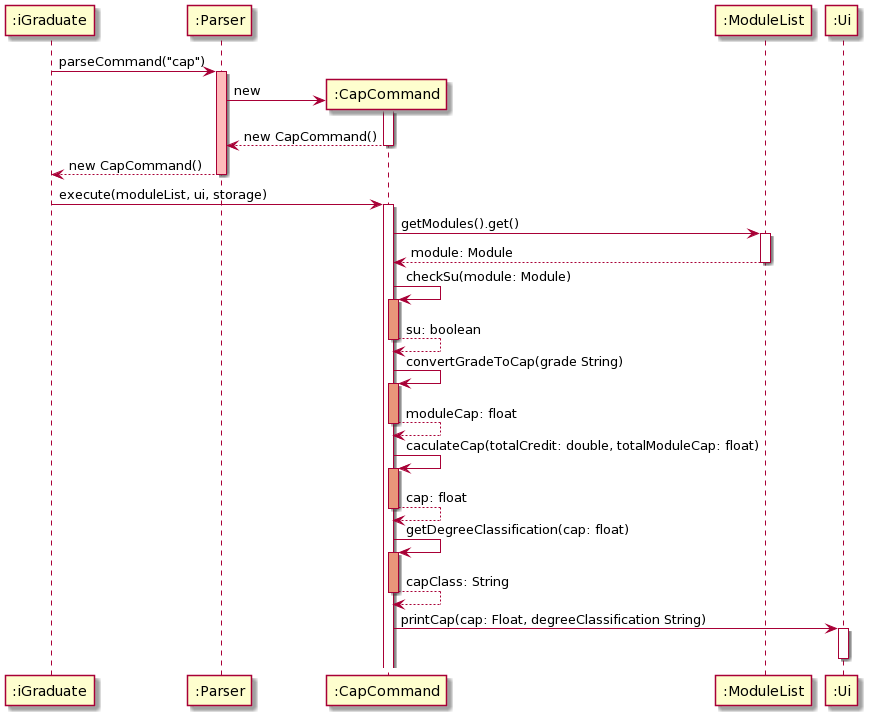

The diagram above was rendered by PlantUML. Its source (embedded in the PNG):
@startuml
participant ":iGraduate" as iGraduate
participant ":Parser" as Parser
participant ":CapCommand" as CapCommand
participant ":ModuleList" as ModuleList
participant ":Ui" as Ui

iGraduate -> Parser: parseCommand("cap")
activate Parser #FFBBBB

create CapCommand
Parser -> CapCommand: new
activate CapCommand
CapCommand --> Parser: new CapCommand()
deactivate CapCommand

Parser --> iGraduate: new CapCommand()
deactivate Parser

iGraduate -> CapCommand: execute(moduleList, ui, storage)
activate CapCommand

CapCommand -> ModuleList: getModules().get()
activate ModuleList
ModuleList --> CapCommand: module: Module
deactivate ModuleList

CapCommand -> CapCommand:checkSu(module: Module)
activate CapCommand #DarkSalmon
return su: boolean

CapCommand -> CapCommand:convertGradeToCap(grade String)
activate CapCommand #DarkSalmon
return moduleCap: float

CapCommand -> CapCommand:caculateCap(totalCredit: double, totalModuleCap: float)
activate CapCommand #DarkSalmon
return cap: float

CapCommand -> CapCommand:getDegreeClassification(cap: float)
activate CapCommand #DarkSalmon
return capClass: String

CapCommand -> Ui: printCap(cap: Float, degreeClassification String)
activate Ui
deactivate Ui
@enduml